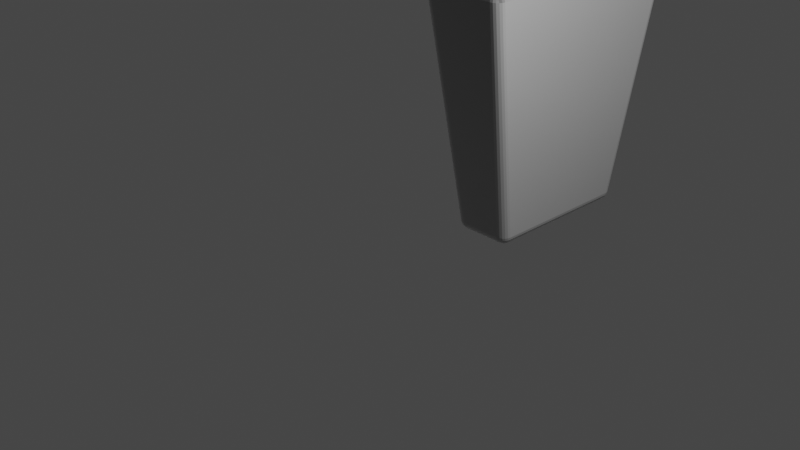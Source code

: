 # Source: perfume_bottle_2.blend  (saved by Blender 3.4.6; exported with 4.5.12 LTS)
import bpy
from mathutils import Matrix  # noqa: F401  (used for matrix-valued properties, if any)

bpy.ops.wm.read_factory_settings(use_empty=True)
scene = bpy.context.scene
scene.name = 'Scene'

# ---- collections
col_collection = bpy.data.collections.new('Collection'); scene.collection.children.link(col_collection)

# ---- materials (node trees are filled in below, after node groups)
mat_material = bpy.data.materials.new('Material')
mat_material.alpha_threshold = 0.0
mat_material.use_transparent_shadow = False
mat_material.roughness = 0.5
mat_material.line_color = (0.0, 0.0, 0.0, 1.0)

# ---- material node trees
mat_material.use_nodes = True; mat_material.node_tree.nodes.clear()
_N = mat_material.node_tree.nodes; _L = mat_material.node_tree.links
n0 = _N.new('ShaderNodeOutputMaterial'); n0.name = 'Material Output'; n0.location = (300, 300)
n1 = _N.new('ShaderNodeBsdfSheen'); n1.name = 'Velvet BSDF'; n1.location = (10, 300)
n1.distribution = 'ASHIKHMIN'
n1.inputs[1].default_value = 1.0
n2 = _N.new('ShaderNodeTexCoord'); n2.name = 'Texture Coordinate'; n2.location = (-180, 250)
_L.new(n1.outputs[0], n0.inputs[0])
_L.new(n2.outputs[1], n1.inputs[2])
n0.is_active_output = True

# ---- world
world_world = bpy.data.worlds.new('World'); scene.world = world_world
world_world.use_nodes = True; world_world.node_tree.nodes.clear()
_N = world_world.node_tree.nodes; _L = world_world.node_tree.links
n0 = _N.new('ShaderNodeOutputWorld'); n0.name = 'World Output'; n0.location = (300, 300)
n1 = _N.new('ShaderNodeBackground'); n1.name = 'Background'; n1.location = (10, 300)
n1.inputs[0].default_value = (0.05088, 0.05088, 0.05088, 1.0)
_L.new(n1.outputs[0], n0.inputs[0])
n0.is_active_output = True
world_world.color = (0.05088, 0.05088, 0.05088)
world_world.use_sun_shadow = False
world_world.sun_shadow_jitter_overblur = 0.0

# ---- cameras
cam_camera = bpy.data.cameras.new('Camera')
cam_camera.clip_end = 100.0
cam_camera.ortho_scale = 7.314

# ---- lights
light_light = bpy.data.lights.new('Light', 'POINT')
light_light.transmission_factor = 0.0
light_light.energy = 1000.0
light_light.shadow_soft_size = 0.1
light_light.shadow_maximum_resolution = 0.006
light_light.use_absolute_resolution = True

# ---- meshes
me_cube = bpy.data.meshes.new('Cube')
me_cube.from_pydata([(-0.02059, 4.201, 1.987), (-0.01413, 4.11, 2.094), (0.08785, 4.092, 1.986), (-0.01861, 4.202, 2.02), (-0.01681, 4.191, 2.05), (0.01291, 4.196, 1.987), (0.01585, 4.195, 2.021), (0.01637, 4.185, 2.049), (0.04312, 4.18, 1.987), (0.04368, 4.18, 2.02), (0.04017, 4.174, 2.044), (0.01906, 4.109, 2.089), (0.04835, 4.106, 2.073), (-0.01446, 4.143, 2.089), (0.01975, 4.143, 2.083), (0.04654, 4.139, 2.068), (-0.01538, 4.171, 2.074), (0.01765, 4.168, 2.068), (0.04104, 4.161, 2.058), (0.08253, 4.125, 1.986), (0.06713, 4.156, 1.987), (0.08453, 4.097, 2.019), (0.07828, 4.132, 2.02), (0.06367, 4.16, 2.02), (0.07093, 4.102, 2.049), (0.06533, 4.136, 2.048), (0.05473, 4.159, 2.043), (-0.1959, 3.618, -1.0), (-0.1898, 3.743, -0.893), (-0.08118, 3.634, -0.8919), (-0.1956, 3.652, -0.9949), (-0.1947, 3.685, -0.9798), (-0.162, 3.618, -0.9946), (-0.1608, 3.654, -0.9885), (-0.1611, 3.684, -0.9742), (-0.1309, 3.621, -0.9791), (-0.1321, 3.655, -0.9739), (-0.1364, 3.681, -0.9638), (-0.1562, 3.738, -0.8928), (-0.126, 3.722, -0.8926), (-0.1917, 3.733, -0.9262), (-0.1571, 3.726, -0.9269), (-0.1294, 3.711, -0.9256), (-0.1934, 3.713, -0.9561), (-0.1599, 3.707, -0.9545), (-0.1356, 3.697, -0.9494), (-0.08842, 3.629, -0.9251), (-0.1055, 3.624, -0.9552), (-0.08653, 3.667, -0.8921), (-0.09481, 3.663, -0.9264), (-0.1109, 3.658, -0.9539), (-0.102, 3.698, -0.8923), (-0.1094, 3.691, -0.9254), (-0.1211, 3.683, -0.9493), (0.08785, 1.381, 1.986), (-0.01413, 1.362, 2.094), (-0.02059, 1.271, 1.987), (0.08453, 1.375, 2.019), (0.07093, 1.37, 2.049), (0.08253, 1.347, 1.986), (0.07829, 1.34, 2.021), (0.0654, 1.337, 2.048), (0.06713, 1.317, 1.987), (0.0636, 1.312, 2.02), (0.05473, 1.313, 2.043), (-0.01446, 1.329, 2.089), (-0.01538, 1.302, 2.074), (0.01906, 1.363, 2.089), (0.01956, 1.33, 2.083), (0.01757, 1.304, 2.068), (0.04835, 1.366, 2.073), (0.04659, 1.333, 2.068), (0.04104, 1.311, 2.058), (0.01291, 1.277, 1.987), (0.04312, 1.292, 1.987), (-0.01861, 1.271, 2.02), (0.01603, 1.277, 2.021), (0.04362, 1.292, 2.02), (-0.01681, 1.281, 2.05), (0.01646, 1.287, 2.049), (0.04017, 1.299, 2.044), (-0.08118, 1.839, -0.8919), (-0.1898, 1.729, -0.893), (-0.1959, 1.855, -1.0), (-0.08653, 1.805, -0.8921), (-0.102, 1.775, -0.8923), (-0.08842, 1.844, -0.9251), (-0.0948, 1.809, -0.9262), (-0.1093, 1.781, -0.9253), (-0.1055, 1.848, -0.9552), (-0.111, 1.815, -0.954), (-0.1211, 1.79, -0.9493), (-0.1917, 1.74, -0.9262), (-0.1934, 1.76, -0.9561), (-0.1562, 1.735, -0.8928), (-0.1573, 1.746, -0.9271), (-0.16, 1.765, -0.9545), (-0.126, 1.75, -0.8926), (-0.1293, 1.761, -0.9256), (-0.1356, 1.775, -0.9494), (-0.162, 1.854, -0.9946), (-0.1309, 1.852, -0.9791), (-0.1956, 1.82, -0.9949), (-0.1606, 1.818, -0.9885), (-0.1321, 1.818, -0.9739), (-0.1947, 1.787, -0.9798), (-0.1611, 1.788, -0.9742), (-0.1364, 1.792, -0.9638), (-0.8852, 4.201, 1.987), (-0.9936, 4.092, 1.986), (-0.8917, 4.11, 2.094), (-0.9187, 4.196, 1.987), (-0.9489, 4.18, 1.987), (-0.8872, 4.202, 2.02), (-0.9218, 4.195, 2.021), (-0.9494, 4.18, 2.02), (-0.889, 4.191, 2.05), (-0.9223, 4.185, 2.049), (-0.946, 4.174, 2.044), (-0.9903, 4.097, 2.019), (-0.9767, 4.102, 2.049), (-0.9883, 4.125, 1.986), (-0.9841, 4.132, 2.021), (-0.9712, 4.135, 2.048), (-0.9729, 4.156, 1.987), (-0.9694, 4.16, 2.02), (-0.9605, 4.159, 2.043), (-0.8913, 4.143, 2.089), (-0.8904, 4.171, 2.074), (-0.9249, 4.109, 2.089), (-0.9254, 4.143, 2.083), (-0.9234, 4.168, 2.068), (-0.9541, 4.106, 2.073), (-0.9524, 4.139, 2.068), (-0.9468, 4.161, 2.058), (-0.8246, 3.634, -0.8919), (-0.716, 3.743, -0.893), (-0.7099, 3.618, -1.0), (-0.8193, 3.667, -0.8921), (-0.8038, 3.698, -0.8923), (-0.8174, 3.629, -0.9251), (-0.811, 3.663, -0.9262), (-0.7965, 3.691, -0.9253), (-0.8002, 3.624, -0.9552), (-0.7948, 3.658, -0.954), (-0.7847, 3.683, -0.9493), (-0.7141, 3.733, -0.9262), (-0.7124, 3.713, -0.9561), (-0.7496, 3.738, -0.8928), (-0.7485, 3.726, -0.9271), (-0.7458, 3.707, -0.9545), (-0.7798, 3.722, -0.8926), (-0.7765, 3.711, -0.9256), (-0.7702, 3.697, -0.9494), (-0.7438, 3.618, -0.9946), (-0.7749, 3.621, -0.9791), (-0.7102, 3.652, -0.9949), (-0.7452, 3.654, -0.9885), (-0.7737, 3.655, -0.9739), (-0.711, 3.685, -0.9798), (-0.7447, 3.684, -0.9742), (-0.7693, 3.681, -0.9638), (-0.9936, 1.381, 1.986), (-0.8852, 1.271, 1.987), (-0.8917, 1.362, 2.094), (-0.9883, 1.347, 1.986), (-0.9729, 1.317, 1.987), (-0.9903, 1.375, 2.019), (-0.9841, 1.34, 2.02), (-0.9695, 1.313, 2.02), (-0.9767, 1.37, 2.049), (-0.9711, 1.337, 2.048), (-0.9605, 1.313, 2.043), (-0.8872, 1.271, 2.02), (-0.889, 1.281, 2.05), (-0.9187, 1.277, 1.987), (-0.9216, 1.277, 2.021), (-0.9222, 1.287, 2.049), (-0.9489, 1.292, 1.987), (-0.9495, 1.292, 2.02), (-0.946, 1.299, 2.044), (-0.9249, 1.363, 2.089), (-0.9541, 1.366, 2.073), (-0.8913, 1.329, 2.089), (-0.9255, 1.33, 2.083), (-0.9523, 1.333, 2.068), (-0.8904, 1.302, 2.074), (-0.9234, 1.304, 2.068), (-0.9468, 1.311, 2.058), (-0.7099, 1.855, -1.0), (-0.716, 1.729, -0.893), (-0.8246, 1.839, -0.8919), (-0.7102, 1.82, -0.9949), (-0.711, 1.787, -0.9798), (-0.7438, 1.854, -0.9946), (-0.745, 1.818, -0.9885), (-0.7446, 1.788, -0.9742), (-0.7749, 1.852, -0.9791), (-0.7737, 1.817, -0.9739), (-0.7693, 1.792, -0.9638), (-0.7496, 1.735, -0.8928), (-0.7798, 1.75, -0.8926), (-0.7141, 1.74, -0.9262), (-0.7487, 1.746, -0.9269), (-0.7764, 1.761, -0.9256), (-0.7124, 1.76, -0.9561), (-0.7459, 1.765, -0.9545), (-0.7702, 1.775, -0.9494), (-0.8174, 1.844, -0.9251), (-0.8002, 1.848, -0.9552), (-0.8193, 1.805, -0.8921), (-0.811, 1.809, -0.9264), (-0.7949, 1.815, -0.9539), (-0.8038, 1.775, -0.8923), (-0.7964, 1.781, -0.9254), (-0.7847, 1.79, -0.9493)], [], [(137, 27, 83, 189), (191, 162, 109, 135), (82, 56, 163, 190), (1, 110, 164, 55), (29, 2, 54, 81), (0, 3, 6, 5), (3, 4, 7, 6), (4, 16, 17, 7), (5, 6, 9, 8), (6, 7, 10, 9), (7, 17, 18, 10), (1, 11, 14, 13), (11, 12, 15, 14), (12, 24, 25, 15), (13, 14, 17, 16), (14, 15, 18, 17), (15, 25, 26, 18), (2, 19, 22, 21), (19, 20, 23, 22), (20, 8, 9, 23), (21, 22, 25, 24), (22, 23, 26, 25), (23, 9, 10, 26), (10, 18, 26), (27, 30, 33, 32), (30, 31, 34, 33), (31, 43, 44, 34), (32, 33, 36, 35), (33, 34, 37, 36), (34, 44, 45, 37), (28, 38, 41, 40), (38, 39, 42, 41), (39, 51, 52, 42), (40, 41, 44, 43), (41, 42, 45, 44), (42, 52, 53, 45), (29, 46, 49, 48), (46, 47, 50, 49), (47, 35, 36, 50), (48, 49, 52, 51), (49, 50, 53, 52), (50, 36, 37, 53), (37, 45, 53), (54, 57, 60, 59), (57, 58, 61, 60), (58, 70, 71, 61), (59, 60, 63, 62), (60, 61, 64, 63), (61, 71, 72, 64), (55, 65, 68, 67), (65, 66, 69, 68), (66, 78, 79, 69), (67, 68, 71, 70), (68, 69, 72, 71), (69, 79, 80, 72), (56, 73, 76, 75), (73, 74, 77, 76), (74, 62, 63, 77), (75, 76, 79, 78), (76, 77, 80, 79), (77, 63, 64, 80), (64, 72, 80), (81, 84, 87, 86), (84, 85, 88, 87), (85, 97, 98, 88), (86, 87, 90, 89), (87, 88, 91, 90), (88, 98, 99, 91), (82, 92, 95, 94), (92, 93, 96, 95), (93, 105, 106, 96), (94, 95, 98, 97), (95, 96, 99, 98), (96, 106, 107, 99), (83, 100, 103, 102), (100, 101, 104, 103), (101, 89, 90, 104), (102, 103, 106, 105), (103, 104, 107, 106), (104, 90, 91, 107), (91, 99, 107), (108, 111, 114, 113), (111, 112, 115, 114), (112, 124, 125, 115), (113, 114, 117, 116), (114, 115, 118, 117), (115, 125, 126, 118), (109, 119, 122, 121), (119, 120, 123, 122), (120, 132, 133, 123), (121, 122, 125, 124), (122, 123, 126, 125), (123, 133, 134, 126), (110, 127, 130, 129), (127, 128, 131, 130), (128, 116, 117, 131), (129, 130, 133, 132), (130, 131, 134, 133), (131, 117, 118, 134), (118, 126, 134), (135, 138, 141, 140), (138, 139, 142, 141), (139, 151, 152, 142), (140, 141, 144, 143), (141, 142, 145, 144), (142, 152, 153, 145), (136, 146, 149, 148), (146, 147, 150, 149), (147, 159, 160, 150), (148, 149, 152, 151), (149, 150, 153, 152), (150, 160, 161, 153), (137, 154, 157, 156), (154, 155, 158, 157), (155, 143, 144, 158), (156, 157, 160, 159), (157, 158, 161, 160), (158, 144, 145, 161), (145, 153, 161), (162, 165, 168, 167), (165, 166, 169, 168), (166, 178, 179, 169), (167, 168, 171, 170), (168, 169, 172, 171), (169, 179, 180, 172), (163, 173, 176, 175), (173, 174, 177, 176), (174, 186, 187, 177), (175, 176, 179, 178), (176, 177, 180, 179), (177, 187, 188, 180), (164, 181, 184, 183), (181, 182, 185, 184), (182, 170, 171, 185), (183, 184, 187, 186), (184, 185, 188, 187), (185, 171, 172, 188), (172, 180, 188), (189, 192, 195, 194), (192, 193, 196, 195), (193, 205, 206, 196), (194, 195, 198, 197), (195, 196, 199, 198), (196, 206, 207, 199), (190, 200, 203, 202), (200, 201, 204, 203), (201, 213, 214, 204), (202, 203, 206, 205), (203, 204, 207, 206), (204, 214, 215, 207), (191, 208, 211, 210), (208, 209, 212, 211), (209, 197, 198, 212), (210, 211, 214, 213), (211, 212, 215, 214), (212, 198, 199, 215), (199, 207, 215), (137, 189, 194, 154), (154, 194, 197, 155), (155, 197, 209, 143), (143, 209, 208, 140), (140, 208, 191, 135), (27, 137, 156, 30), (30, 156, 159, 31), (31, 159, 147, 43), (43, 147, 146, 40), (40, 146, 136, 28), (2, 29, 48, 19), (19, 48, 51, 20), (20, 51, 39, 8), (8, 39, 38, 5), (5, 38, 28, 0), (190, 163, 175, 200), (200, 175, 178, 201), (201, 178, 166, 213), (213, 166, 165, 210), (210, 165, 162, 191), (56, 82, 94, 73), (73, 94, 97, 74), (74, 97, 85, 62), (62, 85, 84, 59), (59, 84, 81, 54), (108, 136, 148, 111), (111, 148, 151, 112), (112, 151, 139, 124), (124, 139, 138, 121), (121, 138, 135, 109), (55, 164, 183, 65), (65, 183, 186, 66), (66, 186, 174, 78), (78, 174, 173, 75), (75, 173, 163, 56), (1, 55, 67, 11), (11, 67, 70, 12), (12, 70, 58, 24), (24, 58, 57, 21), (21, 57, 54, 2), (189, 83, 102, 192), (192, 102, 105, 193), (193, 105, 93, 205), (205, 93, 92, 202), (202, 92, 82, 190), (164, 110, 129, 181), (181, 129, 132, 182), (182, 132, 120, 170), (170, 120, 119, 167), (167, 119, 109, 162), (110, 1, 13, 127), (127, 13, 16, 128), (128, 16, 4, 116), (116, 4, 3, 113), (113, 3, 0, 108), (83, 27, 32, 100), (100, 32, 35, 101), (101, 35, 47, 89), (89, 47, 46, 86), (86, 46, 29, 81), (136, 108, 0, 28)])
_uv = me_cube.uv_layers.new(name='UVMap')
_uv.uv.foreach_set('vector', [0.1621, 0.5137, 0.3379, 0.5137, 0.3379, 0.7363, 0.1621, 0.7363, 0.3837, 0.01283, 0.6163, 0.009773, 0.6163, 0.2402, 0.3837, 0.2372, 0.3836, 0.7858, 0.6164, 0.7756, 0.6164, 0.9744, 0.3836, 0.9642, 0.6498, 0.5091, 0.8502, 0.5091, 0.8502, 0.7409, 0.6498, 0.7409, 0.3837, 0.5128, 0.6163, 0.5098, 0.6163, 0.7402, 0.3837, 0.7372, 0.6164, 0.4744, 0.619, 0.4746, 0.619, 0.4826, 0.6163, 0.4822, 0.619, 0.4746, 0.6212, 0.4748, 0.621, 0.4825, 0.619, 0.4826, 0.6212, 0.4748, 0.625, 0.475, 0.625, 0.4825, 0.621, 0.4825, 0.6163, 0.4822, 0.619, 0.4826, 0.6187, 0.4891, 0.6161, 0.4894, 0.619, 0.4826, 0.621, 0.4825, 0.6205, 0.488, 0.6187, 0.4891, 0.621, 0.4825, 0.625, 0.4825, 0.625, 0.4879, 0.6205, 0.488, 0.6498, 0.5091, 0.6422, 0.5092, 0.642, 0.5064, 0.6498, 0.5064, 0.6422, 0.5092, 0.6355, 0.5095, 0.6359, 0.5067, 0.642, 0.5064, 0.6355, 0.5095, 0.6213, 0.5095, 0.6212, 0.5066, 0.6359, 0.5067, 0.6498, 0.5064, 0.642, 0.5064, 0.6425, 0.5, 0.65, 0.5, 0.642, 0.5064, 0.6359, 0.5067, 0.6371, 0.5, 0.6425, 0.5, 0.6359, 0.5067, 0.6212, 0.5066, 0.6207, 0.5045, 0.6371, 0.5, 0.6163, 0.5098, 0.6163, 0.5068, 0.619, 0.5066, 0.6189, 0.5096, 0.6163, 0.5068, 0.6162, 0.5041, 0.6188, 0.5042, 0.619, 0.5066, 0.6162, 0.5041, 0.6161, 0.4894, 0.6187, 0.4891, 0.6188, 0.5042, 0.6189, 0.5096, 0.619, 0.5066, 0.6212, 0.5066, 0.6213, 0.5095, 0.619, 0.5066, 0.6188, 0.5042, 0.6207, 0.5045, 0.6212, 0.5066, 0.6188, 0.5042, 0.6187, 0.4891, 0.6205, 0.488, 0.6207, 0.5045, 0.6205, 0.488, 0.625, 0.4879, 0.6203, 0.4915, 0.3379, 0.5137, 0.338, 0.5093, 0.3499, 0.5091, 0.3495, 0.5136, 0.338, 0.5093, 0.3383, 0.5052, 0.3498, 0.5053, 0.3499, 0.5091, 0.3383, 0.5052, 0.3388, 0.5, 0.3502, 0.5, 0.3498, 0.5053, 0.3495, 0.5136, 0.3499, 0.5091, 0.3598, 0.509, 0.3602, 0.5133, 0.3499, 0.5091, 0.3498, 0.5053, 0.3583, 0.5057, 0.3598, 0.509, 0.3498, 0.5053, 0.3502, 0.5, 0.3585, 0.5, 0.3583, 0.5057, 0.3836, 0.4642, 0.3836, 0.4754, 0.3808, 0.4756, 0.3809, 0.4639, 0.3836, 0.4754, 0.3834, 0.4855, 0.3807, 0.4849, 0.3808, 0.4756, 0.3834, 0.4855, 0.3836, 0.5052, 0.3809, 0.5054, 0.3807, 0.4849, 0.3809, 0.4639, 0.3808, 0.4756, 0.375, 0.4752, 0.375, 0.4638, 0.3808, 0.4756, 0.3807, 0.4849, 0.375, 0.4835, 0.375, 0.4752, 0.3807, 0.4849, 0.3809, 0.5054, 0.3789, 0.506, 0.375, 0.4835, 0.3837, 0.5128, 0.381, 0.513, 0.3809, 0.5088, 0.3837, 0.5088, 0.381, 0.513, 0.3785, 0.5132, 0.3786, 0.509, 0.3809, 0.5088, 0.3785, 0.5132, 0.3602, 0.5133, 0.3598, 0.509, 0.3786, 0.509, 0.3837, 0.5088, 0.3809, 0.5088, 0.3809, 0.5054, 0.3836, 0.5052, 0.3809, 0.5088, 0.3786, 0.509, 0.3789, 0.506, 0.3809, 0.5054, 0.3786, 0.509, 0.3598, 0.509, 0.3583, 0.5057, 0.3789, 0.506, 0.3583, 0.5057, 0.3585, 0.5, 0.3635, 0.5055, 0.6163, 0.7402, 0.6189, 0.7404, 0.619, 0.7434, 0.6163, 0.7432, 0.6189, 0.7404, 0.6213, 0.7405, 0.6212, 0.7434, 0.619, 0.7434, 0.6213, 0.7405, 0.6355, 0.7405, 0.6359, 0.7433, 0.6212, 0.7434, 0.6163, 0.7432, 0.619, 0.7434, 0.6189, 0.7458, 0.6162, 0.7459, 0.619, 0.7434, 0.6212, 0.7434, 0.6207, 0.7455, 0.6189, 0.7458, 0.6212, 0.7434, 0.6359, 0.7433, 0.6371, 0.75, 0.6207, 0.7455, 0.6498, 0.7409, 0.6498, 0.7436, 0.6421, 0.7436, 0.6422, 0.7408, 0.6498, 0.7436, 0.65, 0.75, 0.6425, 0.75, 0.6421, 0.7436, 0.625, 0.775, 0.6212, 0.7752, 0.621, 0.7675, 0.625, 0.7675, 0.6422, 0.7408, 0.6421, 0.7436, 0.6359, 0.7433, 0.6355, 0.7405, 0.6421, 0.7436, 0.6425, 0.75, 0.6371, 0.75, 0.6359, 0.7433, 0.625, 0.7675, 0.621, 0.7675, 0.6205, 0.762, 0.625, 0.7621, 0.6164, 0.7756, 0.6163, 0.7678, 0.6189, 0.7674, 0.619, 0.7754, 0.6163, 0.7678, 0.6161, 0.7606, 0.6187, 0.7609, 0.6189, 0.7674, 0.6161, 0.7606, 0.6162, 0.7459, 0.6189, 0.7458, 0.6187, 0.7609, 0.619, 0.7754, 0.6189, 0.7674, 0.621, 0.7675, 0.6212, 0.7752, 0.6189, 0.7674, 0.6187, 0.7609, 0.6205, 0.762, 0.621, 0.7675, 0.6187, 0.7609, 0.6189, 0.7458, 0.6207, 0.7455, 0.6205, 0.762, 0.6203, 0.7585, 0.625, 0.7621, 0.6205, 0.762, 0.3837, 0.7372, 0.3837, 0.7412, 0.3809, 0.7413, 0.381, 0.737, 0.3837, 0.7412, 0.3836, 0.7448, 0.3809, 0.7446, 0.3809, 0.7413, 0.3836, 0.7448, 0.3834, 0.7645, 0.3807, 0.7651, 0.3809, 0.7446, 0.381, 0.737, 0.3809, 0.7413, 0.3786, 0.741, 0.3785, 0.7368, 0.3809, 0.7413, 0.3809, 0.7446, 0.3789, 0.744, 0.3786, 0.741, 0.3809, 0.7446, 0.3807, 0.7651, 0.375, 0.7665, 0.3789, 0.744, 0.3836, 0.7858, 0.3809, 0.7861, 0.3807, 0.7745, 0.3836, 0.7746, 0.3809, 0.7861, 0.375, 0.7862, 0.375, 0.7748, 0.3807, 0.7745, 0.3388, 0.75, 0.3383, 0.7448, 0.3498, 0.7447, 0.3502, 0.75, 0.3836, 0.7746, 0.3807, 0.7745, 0.3807, 0.7651, 0.3834, 0.7645, 0.3807, 0.7745, 0.375, 0.7748, 0.375, 0.7665, 0.3807, 0.7651, 0.3502, 0.75, 0.3498, 0.7447, 0.3583, 0.7443, 0.3585, 0.75, 0.3379, 0.7363, 0.3495, 0.7364, 0.35, 0.7409, 0.338, 0.7407, 0.3495, 0.7364, 0.3602, 0.7367, 0.3597, 0.741, 0.35, 0.7409, 0.3602, 0.7367, 0.3785, 0.7368, 0.3786, 0.741, 0.3597, 0.741, 0.338, 0.7407, 0.35, 0.7409, 0.3498, 0.7447, 0.3383, 0.7448, 0.35, 0.7409, 0.3597, 0.741, 0.3583, 0.7443, 0.3498, 0.7447, 0.3597, 0.741, 0.3786, 0.741, 0.3789, 0.744, 0.3583, 0.7443, 0.3635, 0.7445, 0.3585, 0.75, 0.3583, 0.7443, 0.6164, 0.2756, 0.6163, 0.2678, 0.6189, 0.2674, 0.619, 0.2754, 0.6163, 0.2678, 0.6161, 0.2606, 0.6187, 0.2609, 0.6189, 0.2674, 0.6161, 0.2606, 0.6162, 0.2459, 0.6189, 0.2458, 0.6187, 0.2609, 0.619, 0.2754, 0.6189, 0.2674, 0.621, 0.2675, 0.6212, 0.2752, 0.6189, 0.2674, 0.6187, 0.2609, 0.6205, 0.262, 0.621, 0.2675, 0.6187, 0.2609, 0.6189, 0.2458, 0.6207, 0.2455, 0.6205, 0.262, 0.6163, 0.2402, 0.6189, 0.2404, 0.619, 0.2434, 0.6163, 0.2432, 0.6189, 0.2404, 0.6213, 0.2405, 0.6212, 0.2434, 0.619, 0.2434, 0.6213, 0.2405, 0.625, 0.2405, 0.625, 0.2433, 0.6212, 0.2434, 0.6163, 0.2432, 0.619, 0.2434, 0.6189, 0.2458, 0.6162, 0.2459, 0.619, 0.2434, 0.6212, 0.2434, 0.6207, 0.2455, 0.6189, 0.2458, 0.6212, 0.2434, 0.625, 0.2433, 0.625, 0.2452, 0.6207, 0.2455, 0.8502, 0.5091, 0.8502, 0.5064, 0.8579, 0.5064, 0.8578, 0.5092, 0.8502, 0.5064, 0.85, 0.5, 0.8575, 0.5, 0.8579, 0.5064, 0.625, 0.275, 0.6212, 0.2752, 0.621, 0.2675, 0.625, 0.2675, 0.8578, 0.5092, 0.8579, 0.5064, 0.875, 0.5067, 0.875, 0.5095, 0.8579, 0.5064, 0.8575, 0.5, 0.875, 0.5048, 0.875, 0.5067, 0.625, 0.2675, 0.621, 0.2675, 0.6205, 0.262, 0.6243, 0.2499, 0.6207, 0.2467, 0.6207, 0.2455, 0.625, 0.2452, 0.3837, 0.2372, 0.3837, 0.2412, 0.3809, 0.2413, 0.381, 0.237, 0.3837, 0.2412, 0.3836, 0.2448, 0.3809, 0.2446, 0.3809, 0.2413, 0.3836, 0.2448, 0.3834, 0.2645, 0.3807, 0.2651, 0.3809, 0.2446, 0.381, 0.237, 0.3809, 0.2413, 0.375, 0.2414, 0.375, 0.2371, 0.3809, 0.2413, 0.3809, 0.2446, 0.375, 0.2445, 0.375, 0.2414, 0.3809, 0.2446, 0.3807, 0.2651, 0.375, 0.2665, 0.375, 0.2445, 0.3836, 0.2858, 0.3809, 0.2861, 0.3807, 0.2745, 0.3836, 0.2746, 0.3809, 0.2861, 0.375, 0.2862, 0.375, 0.2748, 0.3807, 0.2745, 0.1612, 0.5, 0.1617, 0.5052, 0.1502, 0.5053, 0.1498, 0.5, 0.3836, 0.2746, 0.3807, 0.2745, 0.3807, 0.2651, 0.3834, 0.2645, 0.3807, 0.2745, 0.375, 0.2748, 0.375, 0.2665, 0.3807, 0.2651, 0.1498, 0.5, 0.1502, 0.5053, 0.1417, 0.5057, 0.1415, 0.5, 0.1621, 0.5137, 0.1505, 0.5136, 0.15, 0.5091, 0.162, 0.5093, 0.1505, 0.5136, 0.1398, 0.5133, 0.1403, 0.509, 0.15, 0.5091, 0.1398, 0.5133, 0.125, 0.5129, 0.125, 0.5086, 0.1403, 0.509, 0.162, 0.5093, 0.15, 0.5091, 0.1502, 0.5053, 0.1617, 0.5052, 0.15, 0.5091, 0.1403, 0.509, 0.1417, 0.5057, 0.1502, 0.5053, 0.1403, 0.509, 0.125, 0.5086, 0.125, 0.5055, 0.1417, 0.5057, 0.125, 0.5055, 0.1415, 0.5, 0.1417, 0.5057, 0.6163, 0.009773, 0.6163, 0.006823, 0.619, 0.006632, 0.6189, 0.009646, 0.6163, 0.006823, 0.6162, 0.004113, 0.6188, 0.004185, 0.619, 0.006632, 0.6162, 0.004113, 0.6158, 0.0, 0.6184, 0.0, 0.6188, 0.004185, 0.6189, 0.009646, 0.619, 0.006632, 0.6212, 0.006622, 0.6213, 0.009486, 0.619, 0.006632, 0.6188, 0.004185, 0.6207, 0.004546, 0.6212, 0.006622, 0.6188, 0.004185, 0.6184, 0.0, 0.6202, 0.0, 0.6207, 0.004546, 0.6164, 0.9744, 0.619, 0.9746, 0.619, 0.9826, 0.6163, 0.9822, 0.619, 0.9746, 0.6212, 0.9748, 0.621, 0.9825, 0.619, 0.9826, 0.6212, 0.9748, 0.625, 0.975, 0.625, 0.9825, 0.621, 0.9825, 0.6163, 0.9822, 0.619, 0.9826, 0.6184, 1.0, 0.6158, 1.0, 0.619, 0.9826, 0.621, 0.9825, 0.6202, 1.0, 0.6184, 1.0, 0.621, 0.9825, 0.625, 0.9825, 0.6243, 1.0, 0.6202, 1.0, 0.8502, 0.7409, 0.8578, 0.7408, 0.858, 0.7436, 0.8502, 0.7436, 0.8578, 0.7408, 0.875, 0.7405, 0.875, 0.7433, 0.858, 0.7436, 0.625, 0.00946, 0.6213, 0.009486, 0.6212, 0.006622, 0.625, 0.006711, 0.8502, 0.7436, 0.858, 0.7436, 0.8575, 0.75, 0.85, 0.75, 0.858, 0.7436, 0.875, 0.7433, 0.875, 0.7452, 0.8575, 0.75, 0.625, 0.006711, 0.6212, 0.006622, 0.6207, 0.004546, 0.625, 0.004807, 0.6207, 0.004546, 0.6202, 0.0, 0.625, 0.004807, 0.1621, 0.7363, 0.162, 0.7407, 0.1501, 0.7409, 0.1505, 0.7364, 0.162, 0.7407, 0.1617, 0.7448, 0.1502, 0.7447, 0.1501, 0.7409, 0.1617, 0.7448, 0.1612, 0.75, 0.1498, 0.75, 0.1502, 0.7447, 0.1505, 0.7364, 0.1501, 0.7409, 0.1402, 0.741, 0.1398, 0.7367, 0.1501, 0.7409, 0.1502, 0.7447, 0.1417, 0.7443, 0.1402, 0.741, 0.1502, 0.7447, 0.1498, 0.75, 0.1415, 0.75, 0.1417, 0.7443, 0.3836, 0.9642, 0.3836, 0.9754, 0.3808, 0.9756, 0.3809, 0.9639, 0.3836, 0.9754, 0.3832, 1.0, 0.3805, 1.0, 0.3808, 0.9756, 0.3832, 0.0, 0.3836, 0.005158, 0.3809, 0.005353, 0.3805, 0.0, 0.3809, 0.9639, 0.3808, 0.9756, 0.375, 0.9752, 0.375, 0.9638, 0.3808, 0.9756, 0.3805, 1.0, 0.375, 0.9835, 0.375, 0.9752, 0.3805, 0.0, 0.3809, 0.005353, 0.375, 0.005474, 0.3748, 1.907e-05, 0.3837, 0.01283, 0.381, 0.013, 0.3809, 0.008756, 0.3837, 0.008764, 0.381, 0.013, 0.375, 0.01288, 0.375, 0.008631, 0.3809, 0.008756, 0.125, 0.7371, 0.1398, 0.7367, 0.1402, 0.741, 0.125, 0.7414, 0.3837, 0.008764, 0.3809, 0.008756, 0.3809, 0.005353, 0.3836, 0.005158, 0.3809, 0.008756, 0.375, 0.008631, 0.375, 0.005474, 0.3809, 0.005353, 0.125, 0.7414, 0.1402, 0.741, 0.1417, 0.7443, 0.125, 0.7445, 0.1417, 0.7443, 0.1415, 0.75, 0.125, 0.7445, 0.1621, 0.5137, 0.1621, 0.7363, 0.1505, 0.7364, 0.1505, 0.5136, 0.1505, 0.5136, 0.1505, 0.7364, 0.1398, 0.7367, 0.1398, 0.5133, 0.1398, 0.5133, 0.1398, 0.7367, 0.125, 0.7371, 0.125, 0.5129, 0.375, 0.2371, 0.375, 0.01288, 0.381, 0.013, 0.381, 0.237, 0.381, 0.237, 0.381, 0.013, 0.3837, 0.01283, 0.3837, 0.2372, 0.3379, 0.5137, 0.1621, 0.5137, 0.162, 0.5093, 0.338, 0.5093, 0.338, 0.5093, 0.162, 0.5093, 0.1617, 0.5052, 0.3383, 0.5052, 0.3383, 0.5052, 0.1617, 0.5052, 0.1612, 0.5, 0.3388, 0.5, 0.375, 0.4638, 0.375, 0.2862, 0.3809, 0.2861, 0.3809, 0.4639, 0.3809, 0.4639, 0.3809, 0.2861, 0.3836, 0.2858, 0.3836, 0.4642, 0.6163, 0.5098, 0.3837, 0.5128, 0.3837, 0.5088, 0.6163, 0.5068, 0.6163, 0.5068, 0.3837, 0.5088, 0.3836, 0.5052, 0.6162, 0.5041, 0.6162, 0.5041, 0.3836, 0.5052, 0.3834, 0.4855, 0.6161, 0.4894, 0.6161, 0.4894, 0.3834, 0.4855, 0.3836, 0.4754, 0.6163, 0.4822, 0.6163, 0.4822, 0.3836, 0.4754, 0.3836, 0.4642, 0.6164, 0.4744, 0.3836, 0.9642, 0.6164, 0.9744, 0.6163, 0.9822, 0.3836, 0.9754, 0.3836, 0.9754, 0.6163, 0.9822, 0.6158, 1.0, 0.3832, 1.0, 0.3832, 0.0, 0.6158, 0.0, 0.6162, 0.004113, 0.3836, 0.005158, 0.3836, 0.005158, 0.6162, 0.004113, 0.6163, 0.006823, 0.3837, 0.008764, 0.3837, 0.008764, 0.6163, 0.006823, 0.6163, 0.009773, 0.3837, 0.01283, 0.6164, 0.7756, 0.3836, 0.7858, 0.3836, 0.7746, 0.6163, 0.7678, 0.6163, 0.7678, 0.3836, 0.7746, 0.3834, 0.7645, 0.6161, 0.7606, 0.6161, 0.7606, 0.3834, 0.7645, 0.3836, 0.7448, 0.6162, 0.7459, 0.6162, 0.7459, 0.3836, 0.7448, 0.3837, 0.7412, 0.6163, 0.7432, 0.6163, 0.7432, 0.3837, 0.7412, 0.3837, 0.7372, 0.6163, 0.7402, 0.6164, 0.2756, 0.3836, 0.2858, 0.3836, 0.2746, 0.6163, 0.2678, 0.6163, 0.2678, 0.3836, 0.2746, 0.3834, 0.2645, 0.6161, 0.2606, 0.6161, 0.2606, 0.3834, 0.2645, 0.3836, 0.2448, 0.6162, 0.2459, 0.6162, 0.2459, 0.3836, 0.2448, 0.3837, 0.2412, 0.6163, 0.2432, 0.6163, 0.2432, 0.3837, 0.2412, 0.3837, 0.2372, 0.6163, 0.2402, 0.6498, 0.7409, 0.8502, 0.7409, 0.8502, 0.7436, 0.6498, 0.7436, 0.6498, 0.7436, 0.8502, 0.7436, 0.85, 0.75, 0.65, 0.75, 0.625, 0.775, 0.625, 0.975, 0.6212, 0.9748, 0.6212, 0.7752, 0.6212, 0.7752, 0.6212, 0.9748, 0.619, 0.9746, 0.619, 0.7754, 0.619, 0.7754, 0.619, 0.9746, 0.6164, 0.9744, 0.6164, 0.7756, 0.6498, 0.5091, 0.6498, 0.7409, 0.6422, 0.7408, 0.6422, 0.5092, 0.6422, 0.5092, 0.6422, 0.7408, 0.6355, 0.7405, 0.6355, 0.5095, 0.6355, 0.5095, 0.6355, 0.7405, 0.6213, 0.7405, 0.6213, 0.5095, 0.6213, 0.5095, 0.6213, 0.7405, 0.6189, 0.7404, 0.6189, 0.5096, 0.6189, 0.5096, 0.6189, 0.7404, 0.6163, 0.7402, 0.6163, 0.5098, 0.1621, 0.7363, 0.3379, 0.7363, 0.338, 0.7407, 0.162, 0.7407, 0.162, 0.7407, 0.338, 0.7407, 0.3383, 0.7448, 0.1617, 0.7448, 0.1617, 0.7448, 0.3383, 0.7448, 0.3388, 0.75, 0.1612, 0.75, 0.375, 0.9638, 0.375, 0.7862, 0.3809, 0.7861, 0.3809, 0.9639, 0.3809, 0.9639, 0.3809, 0.7861, 0.3836, 0.7858, 0.3836, 0.9642, 0.8502, 0.7409, 0.8502, 0.5091, 0.8578, 0.5092, 0.8578, 0.7408, 0.8578, 0.7408, 0.8578, 0.5092, 0.875, 0.5095, 0.875, 0.7405, 0.625, 0.00946, 0.625, 0.2405, 0.6213, 0.2405, 0.6213, 0.009486, 0.6213, 0.009486, 0.6213, 0.2405, 0.6189, 0.2404, 0.6189, 0.009646, 0.6189, 0.009646, 0.6189, 0.2404, 0.6163, 0.2402, 0.6163, 0.009773, 0.8502, 0.5091, 0.6498, 0.5091, 0.6498, 0.5064, 0.8502, 0.5064, 0.8502, 0.5064, 0.6498, 0.5064, 0.65, 0.5, 0.85, 0.5, 0.625, 0.275, 0.625, 0.475, 0.6212, 0.4748, 0.6212, 0.2752, 0.6212, 0.2752, 0.6212, 0.4748, 0.619, 0.4746, 0.619, 0.2754, 0.619, 0.2754, 0.619, 0.4746, 0.6164, 0.4744, 0.6164, 0.2756, 0.3379, 0.7363, 0.3379, 0.5137, 0.3495, 0.5136, 0.3495, 0.7364, 0.3495, 0.7364, 0.3495, 0.5136, 0.3602, 0.5133, 0.3602, 0.7367, 0.3602, 0.7367, 0.3602, 0.5133, 0.3785, 0.5132, 0.3785, 0.7368, 0.3785, 0.7368, 0.3785, 0.5132, 0.381, 0.513, 0.381, 0.737, 0.381, 0.737, 0.381, 0.513, 0.3837, 0.5128, 0.3837, 0.7372, 0.3836, 0.2858, 0.6164, 0.2756, 0.6164, 0.4744, 0.3836, 0.4642])
_ca = me_cube.color_attributes.new('Color', 'FLOAT_COLOR', 'POINT')
_ca.data.foreach_set('color', [0.6511, 0.6777, 1.0, 1.0, 0.6428, 0.6705, 1.0, 1.0, 0.6211, 0.6502, 1.0, 1.0, 0.6559, 0.6824, 1.0, 1.0, 0.6583, 0.6847, 1.0, 1.0, 0.6489, 0.6756, 1.0, 1.0, 0.6534, 0.68, 1.0, 1.0, 0.6553, 0.6819, 1.0, 1.0, 0.6448, 0.6718, 1.0, 1.0, 0.6489, 0.6758, 1.0, 1.0, 0.6509, 0.6778, 1.0, 1.0, 0.64, 0.6679, 1.0, 1.0, 0.6357, 0.6638, 1.0, 1.0, 0.6521, 0.6791, 1.0, 1.0, 0.6495, 0.6766, 1.0, 1.0, 0.6451, 0.6725, 1.0, 1.0, 0.6572, 0.6838, 1.0, 1.0, 0.6543, 0.681, 1.0, 1.0, 0.65, 0.6769, 1.0, 1.0, 0.6309, 0.659, 1.0, 1.0, 0.6389, 0.6663, 1.0, 1.0, 0.6254, 0.6542, 1.0, 1.0, 0.636, 0.6638, 1.0, 1.0, 0.6435, 0.6707, 1.0, 1.0, 0.6305, 0.6589, 1.0, 1.0, 0.6407, 0.6683, 1.0, 1.0, 0.6467, 0.6738, 1.0, 1.0, 0.8635, 0.8751, 1.0, 1.0, 0.9084, 0.9162, 1.0, 1.0, 0.7909, 0.8087, 1.0, 1.0, 0.8963, 0.9051, 1.0, 1.0, 0.9198, 0.9266, 1.0, 1.0, 0.8543, 0.8667, 1.0, 1.0, 0.8877, 0.8973, 1.0, 1.0, 0.9092, 0.9169, 1.0, 1.0, 0.842, 0.8554, 1.0, 1.0, 0.8747, 0.8853, 1.0, 1.0, 0.8949, 0.9038, 1.0, 1.0, 0.8968, 0.9056, 1.0, 1.0, 0.8779, 0.8883, 1.0, 1.0, 0.9259, 0.9322, 1.0, 1.0, 0.9143, 0.9216, 1.0, 1.0, 0.8958, 0.9046, 1.0, 1.0, 0.9301, 0.936, 1.0, 1.0, 0.9178, 0.9248, 1.0, 1.0, 0.9013, 0.9097, 1.0, 1.0, 0.8088, 0.8251, 1.0, 1.0, 0.8265, 0.8412, 1.0, 1.0, 0.8216, 0.8367, 1.0, 1.0, 0.844, 0.8573, 1.0, 1.0, 0.8609, 0.8727, 1.0, 1.0, 0.852, 0.8645, 1.0, 1.0, 0.8734, 0.8841, 1.0, 1.0, 0.8845, 0.8944, 1.0, 1.0, 1.0, 1.0, 1.0, 1.0, 1.0, 1.0, 1.0, 1.0, 1.0, 1.0, 1.0, 1.0, 1.0, 1.0, 1.0, 1.0, 1.0, 1.0, 1.0, 1.0, 1.0, 1.0, 1.0, 1.0, 1.0, 1.0, 1.0, 1.0, 1.0, 1.0, 1.0, 1.0, 1.0, 1.0, 1.0, 1.0, 1.0, 1.0, 1.0, 1.0, 1.0, 1.0, 1.0, 1.0, 1.0, 1.0, 1.0, 1.0, 1.0, 1.0, 1.0, 1.0, 1.0, 1.0, 1.0, 1.0, 1.0, 1.0, 1.0, 1.0, 1.0, 1.0, 1.0, 1.0, 1.0, 1.0, 1.0, 1.0, 1.0, 1.0, 1.0, 1.0, 1.0, 1.0, 1.0, 1.0, 1.0, 1.0, 1.0, 1.0, 1.0, 1.0, 1.0, 1.0, 1.0, 1.0, 1.0, 1.0, 1.0, 1.0, 1.0, 1.0, 1.0, 1.0, 1.0, 1.0, 1.0, 1.0, 1.0, 1.0, 1.0, 1.0, 1.0, 1.0, 1.0, 1.0, 1.0, 1.0, 0.6536, 0.683, 1.0, 1.0, 0.7503, 0.7716, 1.0, 1.0, 0.6745, 0.7022, 1.0, 1.0, 0.6738, 0.7015, 1.0, 1.0, 0.6972, 0.7229, 1.0, 1.0, 0.657, 0.6861, 1.0, 1.0, 0.6783, 0.7056, 1.0, 1.0, 0.6996, 0.7251, 1.0, 1.0, 0.661, 0.6899, 1.0, 1.0, 0.6815, 0.7086, 1.0, 1.0, 0.6992, 0.7248, 1.0, 1.0, 0.7475, 0.769, 1.0, 1.0, 0.7356, 0.7581, 1.0, 1.0, 0.7392, 0.7614, 1.0, 1.0, 0.7357, 0.7582, 1.0, 1.0, 0.7251, 0.7485, 1.0, 1.0, 0.7204, 0.7442, 1.0, 1.0, 0.7184, 0.7423, 1.0, 1.0, 0.7125, 0.7369, 1.0, 1.0, 0.6701, 0.6981, 1.0, 1.0, 0.6655, 0.6939, 1.0, 1.0, 0.6958, 0.7216, 1.0, 1.0, 0.691, 0.7173, 1.0, 1.0, 0.6855, 0.7122, 1.0, 1.0, 0.7172, 0.7412, 1.0, 1.0, 0.7104, 0.735, 1.0, 1.0, 0.7023, 0.7276, 1.0, 1.0, 0.7421, 0.7641, 1.0, 1.0, 0.7186, 0.7426, 1.0, 1.0, 0.708, 0.7328, 1.0, 1.0, 0.7448, 0.7665, 1.0, 1.0, 0.7431, 0.7649, 1.0, 1.0, 0.7392, 0.7614, 1.0, 1.0, 0.7416, 0.7636, 1.0, 1.0, 0.7399, 0.762, 1.0, 1.0, 0.7326, 0.7553, 1.0, 1.0, 0.7351, 0.7576, 1.0, 1.0, 0.7346, 0.7571, 1.0, 1.0, 0.7172, 0.7412, 1.0, 1.0, 0.715, 0.7392, 1.0, 1.0, 0.7284, 0.7515, 1.0, 1.0, 0.7269, 0.7501, 1.0, 1.0, 0.724, 0.7475, 1.0, 1.0, 0.7372, 0.7595, 1.0, 1.0, 0.735, 0.7575, 1.0, 1.0, 0.7311, 0.754, 1.0, 1.0, 0.7144, 0.7387, 1.0, 1.0, 0.7236, 0.7471, 1.0, 1.0, 0.7099, 0.7346, 1.0, 1.0, 0.7182, 0.7422, 1.0, 1.0, 0.7272, 0.7504, 1.0, 1.0, 0.7124, 0.7368, 1.0, 1.0, 0.7212, 0.7449, 1.0, 1.0, 0.7289, 0.7519, 1.0, 1.0, 1.0, 1.0, 1.0, 1.0, 1.0, 1.0, 1.0, 1.0, 1.0, 1.0, 1.0, 1.0, 1.0, 1.0, 1.0, 1.0, 1.0, 1.0, 1.0, 1.0, 1.0, 1.0, 1.0, 1.0, 1.0, 1.0, 1.0, 1.0, 1.0, 1.0, 1.0, 1.0, 1.0, 1.0, 1.0, 1.0, 1.0, 1.0, 1.0, 1.0, 1.0, 1.0, 1.0, 1.0, 1.0, 1.0, 1.0, 1.0, 1.0, 1.0, 1.0, 1.0, 1.0, 1.0, 1.0, 1.0, 1.0, 1.0, 1.0, 1.0, 1.0, 1.0, 1.0, 1.0, 1.0, 1.0, 1.0, 1.0, 1.0, 1.0, 1.0, 1.0, 1.0, 1.0, 1.0, 1.0, 1.0, 1.0, 1.0, 1.0, 1.0, 1.0, 1.0, 1.0, 1.0, 1.0, 1.0, 1.0, 1.0, 1.0, 1.0, 1.0, 1.0, 1.0, 1.0, 1.0, 1.0, 1.0, 1.0, 1.0, 1.0, 1.0, 1.0, 1.0, 1.0, 1.0, 1.0, 1.0, 1.0, 1.0, 1.0, 1.0, 1.0, 1.0, 1.0, 1.0, 1.0, 1.0, 1.0, 1.0, 1.0, 1.0, 1.0, 1.0, 1.0, 1.0, 1.0, 1.0, 1.0, 1.0, 1.0, 1.0, 1.0, 1.0, 1.0, 1.0, 1.0, 1.0, 1.0, 1.0, 1.0, 1.0, 1.0, 1.0, 1.0, 1.0, 1.0, 1.0, 1.0, 1.0, 1.0, 1.0, 1.0, 1.0, 1.0, 1.0, 1.0, 1.0, 1.0, 1.0, 1.0, 1.0, 1.0, 1.0, 1.0, 1.0, 1.0, 1.0, 1.0, 1.0, 1.0, 1.0, 1.0, 1.0, 1.0, 1.0, 1.0, 1.0, 1.0, 1.0, 1.0, 1.0, 1.0, 1.0, 1.0, 1.0, 1.0, 1.0, 1.0, 1.0, 1.0, 1.0, 1.0, 1.0, 1.0, 1.0, 1.0, 1.0, 1.0, 1.0, 1.0, 1.0, 1.0, 1.0, 1.0, 1.0, 1.0, 1.0, 1.0, 1.0, 1.0, 1.0, 1.0, 1.0, 1.0, 1.0, 0.9575, 0.9611, 1.0, 1.0, 0.9964, 0.9967, 1.0, 1.0, 0.9984, 0.9985, 1.0, 1.0, 0.9723, 0.9747, 1.0, 1.0, 0.9831, 0.9846, 1.0, 1.0, 0.9748, 0.977, 1.0, 1.0, 0.9855, 0.9868, 1.0, 1.0, 0.9916, 0.9923, 1.0, 1.0, 0.9864, 0.9875, 1.0, 1.0, 0.9927, 0.9933, 1.0, 1.0, 0.9957, 0.996, 1.0, 1.0, 0.9993, 0.9993, 1.0, 1.0, 0.9999, 1.0, 1.0, 1.0, 0.9943, 0.9948, 1.0, 1.0, 0.9982, 0.9983, 1.0, 1.0, 0.9994, 0.9994, 1.0, 1.0, 0.9901, 0.991, 1.0, 1.0, 0.9956, 0.9959, 1.0, 1.0, 0.9977, 0.9979, 1.0, 1.0, 0.9968, 0.9971, 1.0, 1.0, 0.9932, 0.9937, 1.0, 1.0, 0.9998, 0.9998, 1.0, 1.0, 0.999, 0.9991, 1.0, 1.0, 0.9967, 0.997, 1.0, 1.0, 1.0, 1.0, 1.0, 1.0, 0.9996, 0.9996, 1.0, 1.0, 0.998, 0.9982, 1.0, 1.0])
me_cube.materials.append(mat_material)
me_cube.use_mirror_vertex_groups = False
me_cube.use_paint_bone_selection = False
me_cube.use_paint_mask = True
me_cube.update()
me_cube_001 = bpy.data.meshes.new('Cube.001')
me_cube_001.from_pydata([(0.0, 1.0, -1.0), (0.1951, 0.9808, -1.0), (0.0, 1.0, 1.0), (-0.1951, 0.9808, -1.0), (-0.3827, 0.9239, -1.0), (-0.1951, 0.9808, 1.0), (-0.3827, 0.9239, 1.0), (-0.5556, 0.8315, 1.0), (-0.7071, 0.7071, 1.0), (-0.5556, 0.8315, -1.0), (-0.7071, 0.7071, -1.0), (-0.8315, 0.5556, -1.0), (-0.9239, 0.3827, -1.0), (-0.8315, 0.5556, 1.0), (-0.9239, 0.3827, 1.0), (-0.9808, 0.1951, 1.0), (-1.0, 0.0, 1.0), (-0.9808, 0.1951, -1.0), (-1.0, 0.0, -1.0), (-0.9808, -0.1951, -1.0), (-0.9239, -0.3827, -1.0), (-0.9808, -0.1951, 1.0), (-0.9239, -0.3827, 1.0), (-0.8315, -0.5556, 1.0), (-0.7071, -0.7071, 1.0), (-0.8315, -0.5556, -1.0), (-0.7071, -0.7071, -1.0), (-0.5556, -0.8315, -1.0), (-0.3827, -0.9239, -1.0), (-0.5556, -0.8315, 1.0), (-0.3827, -0.9239, 1.0), (-0.1951, -0.9808, 1.0), (0.0, -1.0, 1.0), (-0.1951, -0.9808, -1.0), (0.0, -1.0, -1.0), (0.1951, -0.9808, -1.0), (0.3827, -0.9239, -1.0), (0.1951, -0.9808, 1.0), (0.3827, -0.9239, 1.0), (0.5556, -0.8315, 1.0), (0.7071, -0.7071, 1.0), (0.5556, -0.8315, -1.0), (0.7071, -0.7071, -1.0), (0.8315, -0.5556, -1.0), (0.9239, -0.3827, -1.0), (0.8315, -0.5556, 1.0), (0.9239, -0.3827, 1.0), (0.9808, -0.1951, 1.0), (1.0, 0.0, 1.0), (0.9808, -0.1951, -1.0), (1.0, 0.0, -1.0), (0.9808, 0.1951, -1.0), (0.9239, 0.3827, -1.0), (0.9808, 0.1951, 1.0), (0.9239, 0.3827, 1.0), (0.8315, 0.5556, 1.0), (0.7071, 0.7071, 1.0), (0.8315, 0.5556, -1.0), (0.7071, 0.7071, -1.0), (0.5556, 0.8315, -1.0), (0.3827, 0.9239, -1.0), (0.5556, 0.8315, 1.0), (0.3827, 0.9239, 1.0), (0.1951, 0.9808, 1.0)], [], [(0, 1, 60, 59, 58, 57, 52, 51, 50, 49, 44, 43, 42, 41, 36, 35, 34, 33, 28, 27, 26, 25, 20, 19, 18, 17, 12, 11, 10, 9, 4, 3), (0, 2, 63, 1), (3, 5, 2, 0), (4, 6, 5, 3), (63, 2, 5, 6, 7, 8, 13, 14, 15, 16, 21, 22, 23, 24, 29, 30, 31, 32, 37, 38, 39, 40, 45, 46, 47, 48, 53, 54, 55, 56, 61, 62), (9, 7, 6, 4), (10, 8, 7, 9), (11, 13, 8, 10), (12, 14, 13, 11), (17, 15, 14, 12), (18, 16, 15, 17), (19, 21, 16, 18), (20, 22, 21, 19), (25, 23, 22, 20), (26, 24, 23, 25), (27, 29, 24, 26), (28, 30, 29, 27), (33, 31, 30, 28), (34, 32, 31, 33), (35, 37, 32, 34), (36, 38, 37, 35), (41, 39, 38, 36), (42, 40, 39, 41), (43, 45, 40, 42), (44, 46, 45, 43), (49, 47, 46, 44), (50, 48, 47, 49), (51, 53, 48, 50), (52, 54, 53, 51), (57, 55, 54, 52), (58, 56, 55, 57), (59, 61, 56, 58), (60, 62, 61, 59), (1, 63, 62, 60)])
me_cube_001.polygons.foreach_set('use_smooth', [True] * 34)
_uv = me_cube_001.uv_layers.new(name='UVMap')
_uv.uv.foreach_set('vector', [0.75, 0.49, 0.7968, 0.4854, 0.8418, 0.4717, 0.8833, 0.4496, 0.9197, 0.4197, 0.9496, 0.3833, 0.9717, 0.3418, 0.9854, 0.2968, 0.99, 0.25, 0.9854, 0.2032, 0.9717, 0.1582, 0.9496, 0.1167, 0.9197, 0.08029, 0.8833, 0.05045, 0.8418, 0.02827, 0.7968, 0.01461, 0.75, 0.01, 0.7032, 0.01461, 0.6582, 0.02827, 0.6167, 0.05045, 0.5803, 0.08029, 0.5504, 0.1167, 0.5283, 0.1582, 0.5146, 0.2032, 0.51, 0.25, 0.5146, 0.2968, 0.5283, 0.3418, 0.5504, 0.3833, 0.5803, 0.4197, 0.6167, 0.4496, 0.6582, 0.4717, 0.7032, 0.4854, 1.0, 0.5, 1.0, 1.0, 0.9688, 1.0, 0.9688, 0.5, 0.03125, 0.5, 0.03125, 1.0, 0.0, 1.0, 0.0, 0.5, 0.0625, 0.5, 0.0625, 1.0, 0.03125, 1.0, 0.03125, 0.5, 0.2968, 0.4854, 0.25, 0.49, 0.2032, 0.4854, 0.1582, 0.4717, 0.1167, 0.4496, 0.08029, 0.4197, 0.05045, 0.3833, 0.02827, 0.3418, 0.01461, 0.2968, 0.01, 0.25, 0.01461, 0.2032, 0.02827, 0.1582, 0.05045, 0.1167, 0.08029, 0.08029, 0.1167, 0.05045, 0.1582, 0.02827, 0.2032, 0.01461, 0.25, 0.01, 0.2968, 0.01461, 0.3418, 0.02827, 0.3833, 0.05045, 0.4197, 0.08029, 0.4496, 0.1167, 0.4717, 0.1582, 0.4854, 0.2032, 0.49, 0.25, 0.4854, 0.2968, 0.4717, 0.3418, 0.4496, 0.3833, 0.4197, 0.4197, 0.3833, 0.4496, 0.3418, 0.4717, 0.09375, 0.5, 0.09375, 1.0, 0.0625, 1.0, 0.0625, 0.5, 0.125, 0.5, 0.125, 1.0, 0.09375, 1.0, 0.09375, 0.5, 0.1562, 0.5, 0.1562, 1.0, 0.125, 1.0, 0.125, 0.5, 0.1875, 0.5, 0.1875, 1.0, 0.1562, 1.0, 0.1562, 0.5, 0.2188, 0.5, 0.2188, 1.0, 0.1875, 1.0, 0.1875, 0.5, 0.25, 0.5, 0.25, 1.0, 0.2188, 1.0, 0.2188, 0.5, 0.2812, 0.5, 0.2812, 1.0, 0.25, 1.0, 0.25, 0.5, 0.3125, 0.5, 0.3125, 1.0, 0.2812, 1.0, 0.2812, 0.5, 0.3438, 0.5, 0.3438, 1.0, 0.3125, 1.0, 0.3125, 0.5, 0.375, 0.5, 0.375, 1.0, 0.3438, 1.0, 0.3438, 0.5, 0.4062, 0.5, 0.4062, 1.0, 0.375, 1.0, 0.375, 0.5, 0.4375, 0.5, 0.4375, 1.0, 0.4062, 1.0, 0.4062, 0.5, 0.4688, 0.5, 0.4688, 1.0, 0.4375, 1.0, 0.4375, 0.5, 0.5, 0.5, 0.5, 1.0, 0.4688, 1.0, 0.4688, 0.5, 0.5312, 0.5, 0.5312, 1.0, 0.5, 1.0, 0.5, 0.5, 0.5625, 0.5, 0.5625, 1.0, 0.5312, 1.0, 0.5312, 0.5, 0.5938, 0.5, 0.5938, 1.0, 0.5625, 1.0, 0.5625, 0.5, 0.625, 0.5, 0.625, 1.0, 0.5938, 1.0, 0.5938, 0.5, 0.6562, 0.5, 0.6562, 1.0, 0.625, 1.0, 0.625, 0.5, 0.6875, 0.5, 0.6875, 1.0, 0.6562, 1.0, 0.6562, 0.5, 0.7188, 0.5, 0.7188, 1.0, 0.6875, 1.0, 0.6875, 0.5, 0.75, 0.5, 0.75, 1.0, 0.7188, 1.0, 0.7188, 0.5, 0.7812, 0.5, 0.7812, 1.0, 0.75, 1.0, 0.75, 0.5, 0.8125, 0.5, 0.8125, 1.0, 0.7812, 1.0, 0.7812, 0.5, 0.8438, 0.5, 0.8438, 1.0, 0.8125, 1.0, 0.8125, 0.5, 0.875, 0.5, 0.875, 1.0, 0.8438, 1.0, 0.8438, 0.5, 0.9062, 0.5, 0.9062, 1.0, 0.875, 1.0, 0.875, 0.5, 0.9375, 0.5, 0.9375, 1.0, 0.9062, 1.0, 0.9062, 0.5, 0.9688, 0.5, 0.9688, 1.0, 0.9375, 1.0, 0.9375, 0.5])
me_cube_001.materials.append(mat_material)
me_cube_001.use_mirror_vertex_groups = False
me_cube_001.update()
me_cube_002 = bpy.data.meshes.new('Cube.002')
me_cube_002.from_pydata([(-0.003421, -0.2245, 0.1667), (-0.05787, -0.2115, 0.1667), (-0.1081, -0.1904, 0.1667), (-0.152, -0.1619, 0.1667), (-0.1881, -0.1272, 0.1667), (-0.215, -0.08761, 0.1667), (-0.2315, -0.04466, 0.1667), (-0.2371, -5.731e-08, 0.1667), (-0.2315, 0.04466, 0.1667), (-0.215, 0.08761, 0.1667), (-0.1881, 0.1272, 0.1667), (-0.152, 0.1619, 0.1667), (-0.1081, 0.1904, 0.1667), (-0.05787, 0.2115, 0.1667), (-0.003421, 0.2245, 0.1667), (0.05321, 0.2289, 0.1667), (0.1098, 0.2245, 0.1667), (0.1643, 0.2115, 0.1667), (0.2145, 0.1904, 0.1667), (0.2585, 0.1619, 0.1667), (0.2946, 0.1272, 0.1667), (0.3214, 0.08761, 0.1667), (0.3379, 0.04466, 0.1667), (0.3435, -5.731e-08, 0.1667), (0.3379, -0.04466, 0.1667), (0.3214, -0.08761, 0.1667), (0.2946, -0.1272, 0.1667), (0.2585, -0.1619, 0.1667), (0.2145, -0.1904, 0.1667), (0.1643, -0.2115, 0.1667), (0.1098, -0.2245, 0.1667), (0.05321, -0.2289, 0.1667), (0.0004012, -0.2003, 1.695), (-0.003421, -0.2245, 1.67), (0.05321, -0.2044, 1.695), (0.05321, -0.2289, 1.67), (-0.05021, -0.1882, 1.695), (-0.05787, -0.2115, 1.67), (-0.09656, -0.1686, 1.695), (-0.1081, -0.1904, 1.67), (-0.1368, -0.1426, 1.695), (-0.152, -0.1619, 1.67), (-0.1693, -0.1113, 1.695), (-0.1881, -0.1272, 1.67), (-0.1931, -0.0762, 1.695), (-0.215, -0.08761, 1.67), (-0.2075, -0.03866, 1.695), (-0.2315, -0.04466, 1.67), (-0.2124, -5.774e-08, 1.695), (-0.2371, -5.731e-08, 1.67), (-0.2075, 0.03866, 1.695), (-0.2315, 0.04466, 1.67), (-0.1931, 0.0762, 1.695), (-0.215, 0.08761, 1.67), (-0.1693, 0.1113, 1.695), (-0.1881, 0.1272, 1.67), (-0.1368, 0.1426, 1.695), (-0.152, 0.1619, 1.67), (-0.09656, 0.1686, 1.695), (-0.1081, 0.1904, 1.67), (-0.05021, 0.1882, 1.695), (-0.05787, 0.2115, 1.67), (-0.003421, 0.2245, 1.67), (0.0004012, 0.2003, 1.695), (0.05321, 0.2044, 1.695), (0.05321, 0.2289, 1.67), (0.106, 0.2003, 1.695), (0.1098, 0.2245, 1.67), (0.1643, 0.2115, 1.67), (0.1566, 0.1882, 1.695), (0.203, 0.1686, 1.695), (0.2145, 0.1904, 1.67), (0.2432, 0.1426, 1.695), (0.2585, 0.1619, 1.67), (0.2946, 0.1272, 1.67), (0.2757, 0.1113, 1.695), (0.2995, 0.0762, 1.695), (0.3214, 0.08761, 1.67), (0.314, 0.03866, 1.695), (0.3379, 0.04466, 1.67), (0.3435, -5.731e-08, 1.67), (0.3188, -5.751e-08, 1.695), (0.314, -0.03866, 1.695), (0.3379, -0.04466, 1.67), (0.2995, -0.0762, 1.695), (0.3214, -0.08761, 1.67), (0.2946, -0.1272, 1.67), (0.2757, -0.1113, 1.695), (0.2432, -0.1426, 1.695), (0.2585, -0.1619, 1.67), (0.203, -0.1686, 1.695), (0.2145, -0.1904, 1.67), (0.1643, -0.2115, 1.67), (0.1566, -0.1882, 1.695), (0.1098, -0.2245, 1.67), (0.106, -0.2003, 1.695)], [], [(31, 35, 94, 30), (1, 37, 33, 0), (52, 54, 56, 58, 60, 63, 64, 66, 69, 70, 72, 75, 76, 78, 81, 82, 84, 87, 88, 90, 93, 95, 34, 32, 36, 38, 40, 42, 44, 46, 48, 50), (3, 41, 39, 2), (4, 43, 41, 3), (5, 45, 43, 4), (6, 47, 45, 5), (7, 49, 47, 6), (8, 51, 49, 7), (9, 53, 51, 8), (10, 55, 53, 9), (11, 57, 55, 10), (12, 59, 57, 11), (13, 61, 59, 12), (14, 62, 61, 13), (15, 65, 62, 14), (16, 67, 65, 15), (10, 9, 8, 7, 6, 5, 4, 3, 2, 1, 0, 31, 30, 29, 28, 27, 26, 25, 24, 23, 22, 21, 20, 19, 18, 17, 16, 15, 14, 13, 12, 11), (17, 68, 67, 16), (18, 71, 68, 17), (19, 73, 71, 18), (20, 74, 73, 19), (21, 77, 74, 20), (22, 79, 77, 21), (23, 80, 79, 22), (24, 83, 80, 23), (25, 85, 83, 24), (26, 86, 85, 25), (27, 89, 86, 26), (28, 91, 89, 27), (29, 92, 91, 28), (30, 94, 92, 29), (2, 39, 37, 1), (35, 33, 32, 34), (33, 37, 36, 32), (37, 39, 38, 36), (39, 41, 40, 38), (41, 43, 42, 40), (43, 45, 44, 42), (45, 47, 46, 44), (47, 49, 48, 46), (49, 51, 50, 48), (51, 53, 52, 50), (53, 55, 54, 52), (55, 57, 56, 54), (57, 59, 58, 56), (59, 61, 60, 58), (61, 62, 63, 60), (62, 65, 64, 63), (67, 68, 69, 66), (65, 67, 66, 64), (68, 71, 70, 69), (71, 73, 72, 70), (73, 74, 75, 72), (74, 77, 76, 75), (79, 80, 81, 78), (77, 79, 78, 76), (80, 83, 82, 81), (83, 85, 84, 82), (85, 86, 87, 84), (86, 89, 88, 87), (91, 92, 93, 90), (89, 91, 90, 88), (92, 94, 95, 93), (94, 35, 34, 95), (0, 33, 35, 31)])
me_cube_002.polygons.foreach_set('use_smooth', [True] * 66)
_uv = me_cube_002.uv_layers.new(name='UVMap')
_uv.uv.foreach_set('vector', [0.875, 0.5, 0.875, 0.992, 0.8438, 0.992, 0.8438, 0.5, 0.9062, 0.5, 0.9062, 0.992, 0.875, 0.992, 0.875, 0.5, 0.04634, 0.1701, 0.06602, 0.1333, 0.09293, 0.1005, 0.1262, 0.07323, 0.1645, 0.05275, 0.2063, 0.04005, 0.25, 0.03575, 0.2937, 0.04005, 0.3355, 0.05275, 0.3738, 0.07323, 0.4071, 0.1005, 0.434, 0.1333, 0.4537, 0.1701, 0.4656, 0.2095, 0.4696, 0.25, 0.4656, 0.2905, 0.4537, 0.3299, 0.434, 0.3667, 0.4071, 0.3995, 0.3738, 0.4268, 0.3355, 0.4473, 0.2937, 0.4599, 0.25, 0.4642, 0.2063, 0.4599, 0.1645, 0.4473, 0.1262, 0.4268, 0.09293, 0.3995, 0.06602, 0.3667, 0.04634, 0.3299, 0.0344, 0.2905, 0.03041, 0.25, 0.0344, 0.2095, 0.7188, 0.5, 0.7188, 0.992, 0.6875, 0.992, 0.6875, 0.5, 0.625, 0.5, 0.625, 0.992, 0.5938, 0.992, 0.5938, 0.5, 0.5312, 0.5, 0.5312, 0.992, 0.5, 0.992, 0.5, 0.5, 0.4375, 0.5, 0.4375, 0.992, 0.4062, 0.992, 0.4062, 0.5, 0.3438, 0.5, 0.3438, 0.992, 0.3125, 0.992, 0.3125, 0.5, 0.25, 0.5, 0.25, 0.992, 0.2188, 0.992, 0.2188, 0.5, 0.1562, 0.5, 0.1562, 0.992, 0.125, 0.992, 0.125, 0.5, 0.03125, 0.5, 0.03125, 0.992, 0.0, 0.992, 0.0, 0.5, 0.9375, 0.5, 0.9375, 0.992, 0.9062, 0.992, 0.9062, 0.5, 0.8438, 0.5, 0.8438, 0.992, 0.8125, 0.992, 0.8125, 0.5, 0.75, 0.5, 0.75, 0.992, 0.7188, 0.992, 0.7188, 0.5, 0.6562, 0.5, 0.6562, 0.992, 0.625, 0.992, 0.625, 0.5, 0.5625, 0.5, 0.5625, 0.992, 0.5312, 0.992, 0.5312, 0.5, 0.4688, 0.5, 0.4688, 0.992, 0.4375, 0.992, 0.4375, 0.5, 0.5504, 0.1167, 0.5283, 0.1582, 0.5146, 0.2032, 0.51, 0.25, 0.5146, 0.2968, 0.5283, 0.3418, 0.5504, 0.3833, 0.5803, 0.4197, 0.6167, 0.4496, 0.6582, 0.4717, 0.7032, 0.4854, 0.75, 0.49, 0.7968, 0.4854, 0.8418, 0.4717, 0.8833, 0.4496, 0.9197, 0.4197, 0.9496, 0.3833, 0.9717, 0.3418, 0.9854, 0.2968, 0.99, 0.25, 0.9854, 0.2032, 0.9717, 0.1582, 0.9496, 0.1167, 0.9197, 0.08029, 0.8833, 0.05045, 0.8418, 0.02827, 0.7968, 0.01461, 0.75, 0.01, 0.7032, 0.01461, 0.6582, 0.02827, 0.6167, 0.05045, 0.5803, 0.08029, 0.375, 0.5, 0.375, 0.992, 0.3438, 0.992, 0.3438, 0.5, 0.2812, 0.5, 0.2812, 0.992, 0.25, 0.992, 0.25, 0.5, 0.1875, 0.5, 0.1875, 0.992, 0.1562, 0.992, 0.1562, 0.5, 0.09375, 0.5, 0.09375, 0.992, 0.0625, 0.992, 0.0625, 0.5, 0.9688, 0.5, 0.9688, 0.992, 0.9375, 0.992, 0.9375, 0.5, 0.0625, 0.5, 0.0625, 0.992, 0.03125, 0.992, 0.03125, 0.5, 0.125, 0.5, 0.125, 0.992, 0.09375, 0.992, 0.09375, 0.5, 0.2188, 0.5, 0.2188, 0.992, 0.1875, 0.992, 0.1875, 0.5, 0.3125, 0.5, 0.3125, 0.992, 0.2812, 0.992, 0.2812, 0.5, 0.4062, 0.5, 0.4062, 0.992, 0.375, 0.992, 0.375, 0.5, 0.5, 0.5, 0.5, 0.992, 0.4688, 0.992, 0.4688, 0.5, 0.5938, 0.5, 0.5938, 0.992, 0.5625, 0.992, 0.5625, 0.5, 0.6875, 0.5, 0.6875, 0.992, 0.6562, 0.992, 0.6562, 0.5, 0.7812, 0.5, 0.7812, 0.992, 0.75, 0.992, 0.75, 0.5, 0.8125, 0.5, 0.8125, 0.992, 0.7812, 0.992, 0.7812, 0.5, 0.25, 0.49, 0.2032, 0.4854, 0.2063, 0.4599, 0.25, 0.4642, 0.2032, 0.4854, 0.1582, 0.4717, 0.1645, 0.4473, 0.2063, 0.4599, 0.1582, 0.4717, 0.1167, 0.4496, 0.1262, 0.4268, 0.1645, 0.4473, 0.1167, 0.4496, 0.08029, 0.4197, 0.09293, 0.3995, 0.1262, 0.4268, 0.08029, 0.4197, 0.05045, 0.3833, 0.06602, 0.3667, 0.09293, 0.3995, 0.05045, 0.3833, 0.02827, 0.3418, 0.04634, 0.3299, 0.06602, 0.3667, 0.02827, 0.3418, 0.01461, 0.2968, 0.0344, 0.2905, 0.04634, 0.3299, 0.01461, 0.2968, 0.01, 0.25, 0.03041, 0.25, 0.0344, 0.2905, 0.01, 0.25, 0.01461, 0.2032, 0.0344, 0.2095, 0.03041, 0.25, 0.01461, 0.2032, 0.02827, 0.1582, 0.04634, 0.1701, 0.0344, 0.2095, 0.02827, 0.1582, 0.05045, 0.1167, 0.06602, 0.1333, 0.04634, 0.1701, 0.05045, 0.1167, 0.08029, 0.08029, 0.09293, 0.1005, 0.06602, 0.1333, 0.08029, 0.08029, 0.1167, 0.05045, 0.1262, 0.07323, 0.09293, 0.1005, 0.1167, 0.05045, 0.1582, 0.02827, 0.1645, 0.05275, 0.1262, 0.07323, 0.1582, 0.02827, 0.2032, 0.01461, 0.2063, 0.04005, 0.1645, 0.05275, 0.2032, 0.01461, 0.25, 0.01, 0.25, 0.03575, 0.2063, 0.04005, 0.2968, 0.01461, 0.3418, 0.02827, 0.3355, 0.05275, 0.2937, 0.04005, 0.25, 0.01, 0.2968, 0.01461, 0.2937, 0.04005, 0.25, 0.03575, 0.3418, 0.02827, 0.3833, 0.05045, 0.3738, 0.07323, 0.3355, 0.05275, 0.3833, 0.05045, 0.4197, 0.08029, 0.4071, 0.1005, 0.3738, 0.07323, 0.4197, 0.08029, 0.4496, 0.1167, 0.434, 0.1333, 0.4071, 0.1005, 0.4496, 0.1167, 0.4717, 0.1582, 0.4537, 0.1701, 0.434, 0.1333, 0.4854, 0.2032, 0.49, 0.25, 0.4696, 0.25, 0.4656, 0.2095, 0.4717, 0.1582, 0.4854, 0.2032, 0.4656, 0.2095, 0.4537, 0.1701, 0.49, 0.25, 0.4854, 0.2968, 0.4656, 0.2905, 0.4696, 0.25, 0.4854, 0.2968, 0.4717, 0.3418, 0.4537, 0.3299, 0.4656, 0.2905, 0.4717, 0.3418, 0.4496, 0.3833, 0.434, 0.3667, 0.4537, 0.3299, 0.4496, 0.3833, 0.4197, 0.4197, 0.4071, 0.3995, 0.434, 0.3667, 0.3833, 0.4496, 0.3418, 0.4717, 0.3355, 0.4473, 0.3738, 0.4268, 0.4197, 0.4197, 0.3833, 0.4496, 0.3738, 0.4268, 0.4071, 0.3995, 0.3418, 0.4717, 0.2968, 0.4854, 0.2937, 0.4599, 0.3355, 0.4473, 0.2968, 0.4854, 0.25, 0.49, 0.25, 0.4642, 0.2937, 0.4599, 1.0, 0.5, 1.0, 0.992, 0.9687, 0.992, 0.9688, 0.5])
me_cube_002.materials.append(mat_material)
me_cube_002.use_mirror_vertex_groups = False
me_cube_002.update()

# ---- objects
ob_cube = bpy.data.objects.new('Cube', me_cube)
ob_light = bpy.data.objects.new('Light', light_light)
ob_camera = bpy.data.objects.new('Camera', cam_camera)
ob_cube_001 = bpy.data.objects.new('Cube.001', me_cube_001)
ob_cube_002 = bpy.data.objects.new('Cube.002', me_cube_002)

# ---- transforms, parenting, visibility, modifiers, constraints
ob_cube.location = (0.0, 0.0, 0.0)
ob_cube.lock_rotations_4d = False
ob_cube.empty_display_type = 'ARROWS'
ob_cube.lineart.crease_threshold = 0.0
_vg = ob_cube.vertex_groups.new(name='Group')
ob_light.location = (4.076, 1.005, 5.904)
ob_light.rotation_euler = (0.6503, 0.05522, 1.866)
ob_light.lock_rotations_4d = False
ob_light.empty_display_type = 'ARROWS'
ob_light.color = (0.0, 0.0, 0.0, 0.0)
ob_light.lineart.crease_threshold = 0.0
ob_camera.location = (7.359, -6.926, 4.958)
ob_camera.rotation_euler = (1.109, 0.0, 0.8149)
ob_camera.lock_rotations_4d = False
ob_camera.empty_display_type = 'ARROWS'
ob_camera.color = (0.0, 0.0, 0.0, 0.0)
ob_camera.display_type = 'WIRE'
ob_camera.lineart.crease_threshold = 0.0
ob_cube_001.location = (-0.3992, 2.757, 2.246)
ob_cube_001.scale = (0.4581, 0.4581, 0.4581)
ob_cube_001.lock_rotations_4d = False
ob_cube_001.empty_display_type = 'ARROWS'
ob_cube_001.lineart.crease_threshold = 0.0
ob_cube_002.location = (-0.4685, 2.744, 2.071)
ob_cube_002.scale = (1.0, 1.0, 0.6894)
ob_cube_002.lock_rotations_4d = False
ob_cube_002.empty_display_type = 'ARROWS'
ob_cube_002.lineart.crease_threshold = 0.0

# ---- collection membership
col_collection.objects.link(ob_cube)
col_collection.objects.link(ob_light)
col_collection.objects.link(ob_camera)
col_collection.objects.link(ob_cube_001)
col_collection.objects.link(ob_cube_002)

# ---- scene / render settings (as saved in the file)
scene.camera = ob_camera
scene.frame_start = 1; scene.frame_end = 250; scene.frame_set(1)
scene.render.engine = 'BLENDER_EEVEE_NEXT'
scene.cycles.sampling_pattern = 'TABULATED_SOBOL'
scene.cycles.use_light_tree = False
scene.view_settings.view_transform = 'Filmic'
bpy.context.view_layer.update()
